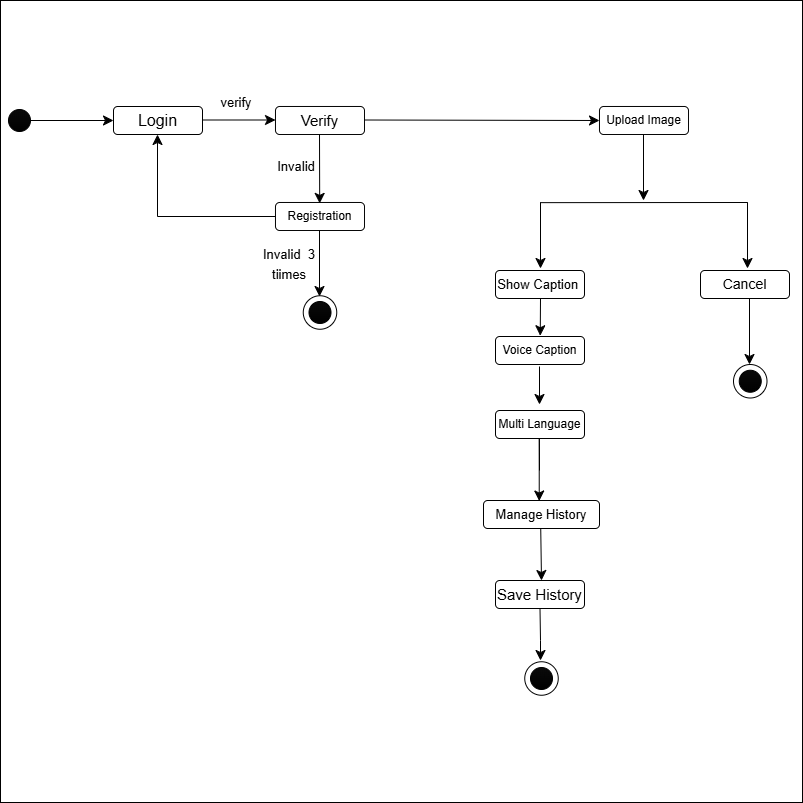

The diagram above was exported from draw.io. Its source (the exported page's mxGraphModel, read from the mxfile embedded in the PNG):
<mxGraphModel dx="2564" dy="2106" grid="1" gridSize="10" guides="1" tooltips="1" connect="1" arrows="1" fold="1" page="1" pageScale="1" pageWidth="827" pageHeight="1169" math="0" shadow="0">
  <root>
    <mxCell id="0" />
    <mxCell id="1" parent="0" />
    <mxCell id="TqhoYHuHaeW0HOC9RpkK-1" parent="1" style="text;strokeColor=none;align=center;fillColor=none;html=1;verticalAlign=middle;whiteSpace=wrap;rounded=0;fontSize=16;" value="Activity diagram" vertex="1">
      <mxGeometry height="30" width="132" x="-89" y="-17" as="geometry" />
    </mxCell>
    <mxCell id="TqhoYHuHaeW0HOC9RpkK-2" parent="1" style="whiteSpace=wrap;html=1;aspect=fixed;fillColor=default;" value="" vertex="1">
      <mxGeometry height="802" width="802" x="-89" y="-20" as="geometry" />
    </mxCell>
    <mxCell id="TqhoYHuHaeW0HOC9RpkK-3" parent="1" style="ellipse;whiteSpace=wrap;html=1;aspect=fixed;gradientColor=default;fillColor=#0A0A0A;" value="" vertex="1">
      <mxGeometry height="22" width="22" x="-81" y="89" as="geometry" />
    </mxCell>
    <mxCell id="TqhoYHuHaeW0HOC9RpkK-4" edge="1" parent="1" source="TqhoYHuHaeW0HOC9RpkK-3" style="endArrow=classic;html=1;rounded=0;fontSize=12;startSize=8;endSize=8;curved=1;entryX=0;entryY=0.5;entryDx=0;entryDy=0;exitX=1;exitY=0.5;exitDx=0;exitDy=0;" target="TqhoYHuHaeW0HOC9RpkK-5" value="">
      <mxGeometry height="50" relative="1" width="50" as="geometry">
        <mxPoint x="-48" y="98" as="sourcePoint" />
        <mxPoint x="2" y="48" as="targetPoint" />
      </mxGeometry>
    </mxCell>
    <mxCell id="TqhoYHuHaeW0HOC9RpkK-5" parent="1" style="rounded=1;whiteSpace=wrap;html=1;" value="&lt;span style=&quot;font-size: 16px;&quot;&gt;Login&lt;/span&gt;" vertex="1">
      <mxGeometry height="28" width="89" x="24" y="86" as="geometry" />
    </mxCell>
    <mxCell id="TqhoYHuHaeW0HOC9RpkK-6" edge="1" parent="1" style="endArrow=classic;html=1;rounded=0;fontSize=12;startSize=8;endSize=8;curved=1;entryX=0.157;entryY=0.169;entryDx=0;entryDy=0;entryPerimeter=0;" value="">
      <mxGeometry height="50" relative="1" width="50" as="geometry">
        <mxPoint x="114" y="99.5" as="sourcePoint" />
        <mxPoint x="186" y="99.5" as="targetPoint" />
      </mxGeometry>
    </mxCell>
    <mxCell id="TqhoYHuHaeW0HOC9RpkK-7" parent="1" style="rounded=1;whiteSpace=wrap;html=1;" value="&lt;font style=&quot;font-size: 15px;&quot;&gt;Verify&lt;/font&gt;" vertex="1">
      <mxGeometry height="28" width="89" x="186" y="86" as="geometry" />
    </mxCell>
    <mxCell id="TqhoYHuHaeW0HOC9RpkK-8" edge="1" parent="1" style="endArrow=classic;html=1;rounded=0;fontSize=12;startSize=8;endSize=8;curved=1;" value="">
      <mxGeometry height="50" relative="1" width="50" as="geometry">
        <mxPoint x="275" y="99.5" as="sourcePoint" />
        <mxPoint x="510" y="100" as="targetPoint" />
      </mxGeometry>
    </mxCell>
    <mxCell id="TqhoYHuHaeW0HOC9RpkK-10" parent="1" style="text;html=1;align=center;verticalAlign=middle;whiteSpace=wrap;rounded=0;fontSize=16;" value="&lt;font style=&quot;font-size: 13px;&quot;&gt;verify&lt;/font&gt;" vertex="1">
      <mxGeometry height="30" width="60" x="117" y="66" as="geometry" />
    </mxCell>
    <mxCell id="TqhoYHuHaeW0HOC9RpkK-12" parent="1" style="rounded=1;whiteSpace=wrap;html=1;" value="Upload Image" vertex="1">
      <mxGeometry height="28" width="89" x="510" y="86" as="geometry" />
    </mxCell>
    <mxCell id="TqhoYHuHaeW0HOC9RpkK-13" edge="1" parent="1" style="endArrow=classic;html=1;rounded=0;fontSize=12;startSize=8;endSize=8;curved=1;entryX=0.398;entryY=0.253;entryDx=0;entryDy=0;entryPerimeter=0;" target="TqhoYHuHaeW0HOC9RpkK-2" value="">
      <mxGeometry height="50" relative="1" width="50" as="geometry">
        <mxPoint x="230" y="114" as="sourcePoint" />
        <mxPoint x="280" y="64" as="targetPoint" />
      </mxGeometry>
    </mxCell>
    <mxCell id="TqhoYHuHaeW0HOC9RpkK-14" parent="1" style="rounded=1;whiteSpace=wrap;html=1;" value="Registration" vertex="1">
      <mxGeometry height="28" width="89" x="186" y="182" as="geometry" />
    </mxCell>
    <mxCell id="TqhoYHuHaeW0HOC9RpkK-15" edge="1" parent="1" style="endArrow=none;html=1;rounded=0;fontSize=12;startSize=8;endSize=8;curved=1;" value="">
      <mxGeometry height="50" relative="1" width="50" as="geometry">
        <mxPoint x="68" y="196" as="sourcePoint" />
        <mxPoint x="186" y="196" as="targetPoint" />
      </mxGeometry>
    </mxCell>
    <mxCell id="TqhoYHuHaeW0HOC9RpkK-16" edge="1" parent="1" style="endArrow=classic;html=1;rounded=0;fontSize=12;startSize=8;endSize=8;curved=1;entryX=0.192;entryY=0.177;entryDx=0;entryDy=0;entryPerimeter=0;" value="">
      <mxGeometry height="50" relative="1" width="50" as="geometry">
        <mxPoint x="68" y="196" as="sourcePoint" />
        <mxPoint x="68.00399999999992" y="114.00399999999995" as="targetPoint" />
      </mxGeometry>
    </mxCell>
    <mxCell id="TqhoYHuHaeW0HOC9RpkK-17" edge="1" parent="1" style="endArrow=classic;html=1;rounded=0;fontSize=12;startSize=8;endSize=8;curved=1;entryX=0.398;entryY=0.253;entryDx=0;entryDy=0;entryPerimeter=0;" value="">
      <mxGeometry height="50" relative="1" width="50" as="geometry">
        <mxPoint x="554" y="114" as="sourcePoint" />
        <mxPoint x="554" y="180" as="targetPoint" />
      </mxGeometry>
    </mxCell>
    <mxCell id="TqhoYHuHaeW0HOC9RpkK-18" edge="1" parent="1" style="endArrow=classic;html=1;rounded=0;fontSize=12;startSize=8;endSize=8;curved=1;entryX=0.398;entryY=0.253;entryDx=0;entryDy=0;entryPerimeter=0;" value="">
      <mxGeometry height="50" relative="1" width="50" as="geometry">
        <mxPoint x="230" y="210" as="sourcePoint" />
        <mxPoint x="230" y="276" as="targetPoint" />
      </mxGeometry>
    </mxCell>
    <mxCell id="TqhoYHuHaeW0HOC9RpkK-19" parent="1" style="ellipse;whiteSpace=wrap;html=1;aspect=fixed;gradientColor=default;fillColor=#0A0A0A;" value="" vertex="1">
      <mxGeometry height="22" width="22" x="219.5" y="281" as="geometry" />
    </mxCell>
    <mxCell id="TqhoYHuHaeW0HOC9RpkK-20" parent="1" style="ellipse;whiteSpace=wrap;html=1;aspect=fixed;fillColor=none;" value="" vertex="1">
      <mxGeometry height="33.5" width="33.5" x="213.75" y="275.25" as="geometry" />
    </mxCell>
    <mxCell id="TqhoYHuHaeW0HOC9RpkK-21" parent="1" style="rounded=1;whiteSpace=wrap;html=1;" value="&lt;span style=&quot;font-size: 13px;&quot;&gt;Show Caption&amp;nbsp;&lt;/span&gt;" vertex="1">
      <mxGeometry height="28" width="89" x="406" y="250" as="geometry" />
    </mxCell>
    <mxCell id="TqhoYHuHaeW0HOC9RpkK-22" edge="1" parent="1" style="endArrow=none;html=1;rounded=0;fontSize=12;startSize=8;endSize=8;curved=1;entryX=0.968;entryY=0.286;entryDx=0;entryDy=0;entryPerimeter=0;exitX=0.642;exitY=0.26;exitDx=0;exitDy=0;exitPerimeter=0;" value="">
      <mxGeometry height="50" relative="1" width="50" as="geometry">
        <mxPoint x="450.73400000000004" y="182.14999999999998" as="sourcePoint" />
        <mxPoint x="658.2660000000001" y="182.00200000000007" as="targetPoint" />
      </mxGeometry>
    </mxCell>
    <mxCell id="TqhoYHuHaeW0HOC9RpkK-23" edge="1" parent="1" style="endArrow=classic;html=1;rounded=0;fontSize=12;startSize=8;endSize=8;curved=1;entryX=0.398;entryY=0.253;entryDx=0;entryDy=0;entryPerimeter=0;" value="">
      <mxGeometry height="50" relative="1" width="50" as="geometry">
        <mxPoint x="451" y="182" as="sourcePoint" />
        <mxPoint x="451" y="248" as="targetPoint" />
      </mxGeometry>
    </mxCell>
    <mxCell id="TqhoYHuHaeW0HOC9RpkK-24" edge="1" parent="1" style="endArrow=classic;html=1;rounded=0;fontSize=12;startSize=8;endSize=8;curved=1;entryX=0.398;entryY=0.253;entryDx=0;entryDy=0;entryPerimeter=0;" value="">
      <mxGeometry height="50" relative="1" width="50" as="geometry">
        <mxPoint x="658" y="182" as="sourcePoint" />
        <mxPoint x="658" y="248" as="targetPoint" />
      </mxGeometry>
    </mxCell>
    <mxCell id="TqhoYHuHaeW0HOC9RpkK-25" parent="1" style="rounded=1;whiteSpace=wrap;html=1;" value="&lt;font style=&quot;font-size: 14px;&quot;&gt;Cancel&lt;/font&gt;" vertex="1">
      <mxGeometry height="28" width="89" x="611" y="250" as="geometry" />
    </mxCell>
    <mxCell id="TqhoYHuHaeW0HOC9RpkK-26" edge="1" parent="1" style="endArrow=classic;html=1;rounded=0;fontSize=12;startSize=8;endSize=8;curved=1;entryX=0.398;entryY=0.253;entryDx=0;entryDy=0;entryPerimeter=0;" value="">
      <mxGeometry height="50" relative="1" width="50" as="geometry">
        <mxPoint x="660" y="278" as="sourcePoint" />
        <mxPoint x="660" y="344" as="targetPoint" />
      </mxGeometry>
    </mxCell>
    <mxCell id="TqhoYHuHaeW0HOC9RpkK-27" parent="1" style="ellipse;whiteSpace=wrap;html=1;aspect=fixed;fillColor=none;" value="" vertex="1">
      <mxGeometry height="33.5" width="33.5" x="644" y="344" as="geometry" />
    </mxCell>
    <mxCell id="TqhoYHuHaeW0HOC9RpkK-28" parent="1" style="ellipse;whiteSpace=wrap;html=1;aspect=fixed;gradientColor=default;fillColor=#0A0A0A;" value="" vertex="1">
      <mxGeometry height="22" width="22" x="649.75" y="349.75" as="geometry" />
    </mxCell>
    <mxCell id="TqhoYHuHaeW0HOC9RpkK-29" parent="1" style="text;html=1;align=center;verticalAlign=middle;whiteSpace=wrap;rounded=0;fontSize=16;" value="&lt;font style=&quot;font-size: 13px;&quot;&gt;Invalid&lt;/font&gt;" vertex="1">
      <mxGeometry height="30" width="60" x="177" y="130" as="geometry" />
    </mxCell>
    <mxCell id="TqhoYHuHaeW0HOC9RpkK-30" parent="1" style="text;html=1;align=center;verticalAlign=middle;whiteSpace=wrap;rounded=0;fontSize=16;" value="&lt;font style=&quot;font-size: 13px;&quot;&gt;Invalid&amp;nbsp; 3 tiimes&lt;/font&gt;" vertex="1">
      <mxGeometry height="30" width="60" x="170" y="228" as="geometry" />
    </mxCell>
    <mxCell id="TqhoYHuHaeW0HOC9RpkK-31" edge="1" parent="1" style="endArrow=classic;html=1;rounded=0;fontSize=12;startSize=8;endSize=8;curved=1;entryX=0.673;entryY=0.418;entryDx=0;entryDy=0;entryPerimeter=0;" target="TqhoYHuHaeW0HOC9RpkK-2" value="">
      <mxGeometry height="50" relative="1" width="50" as="geometry">
        <mxPoint x="451" y="278" as="sourcePoint" />
        <mxPoint x="501" y="228" as="targetPoint" />
      </mxGeometry>
    </mxCell>
    <mxCell id="TqhoYHuHaeW0HOC9RpkK-32" edge="1" parent="1" style="endArrow=classic;html=1;rounded=0;fontSize=12;startSize=8;endSize=8;curved=1;entryX=0.559;entryY=0.465;entryDx=0;entryDy=0;entryPerimeter=0;" value="">
      <mxGeometry height="50" relative="1" width="50" as="geometry">
        <mxPoint x="450" y="346" as="sourcePoint" />
        <mxPoint x="450" y="384" as="targetPoint" />
      </mxGeometry>
    </mxCell>
    <mxCell id="TqhoYHuHaeW0HOC9RpkK-33" parent="1" style="rounded=1;whiteSpace=wrap;html=1;" value="&lt;font&gt;Voice Caption&lt;/font&gt;" vertex="1">
      <mxGeometry height="28" width="89" x="406" y="316" as="geometry" />
    </mxCell>
    <mxCell id="TqhoYHuHaeW0HOC9RpkK-34" parent="1" style="rounded=1;whiteSpace=wrap;html=1;" value="&lt;font&gt;Multi Language&lt;/font&gt;" vertex="1">
      <mxGeometry height="28" width="89" x="406" y="390" as="geometry" />
    </mxCell>
    <mxCell id="TqhoYHuHaeW0HOC9RpkK-35" edge="1" parent="1" style="endArrow=classic;html=1;rounded=0;fontSize=12;startSize=8;endSize=8;curved=1;entryX=0.559;entryY=0.465;entryDx=0;entryDy=0;entryPerimeter=0;" value="">
      <mxGeometry height="50" relative="1" width="50" as="geometry">
        <Array as="points">
          <mxPoint x="449.73" y="377.5" />
        </Array>
        <mxPoint x="450" y="450" as="sourcePoint" />
        <mxPoint x="449.73" y="480.5" as="targetPoint" />
      </mxGeometry>
    </mxCell>
    <mxCell id="TqhoYHuHaeW0HOC9RpkK-36" parent="1" style="rounded=1;whiteSpace=wrap;html=1;" value="&lt;span style=&quot;font-size: 13px;&quot;&gt;Manage History&lt;/span&gt;" vertex="1">
      <mxGeometry height="28" width="116" x="394" y="480" as="geometry" />
    </mxCell>
    <mxCell id="TqhoYHuHaeW0HOC9RpkK-37" edge="1" parent="1" style="endArrow=classic;html=1;rounded=0;fontSize=12;startSize=8;endSize=8;curved=1;" value="">
      <mxGeometry height="50" relative="1" width="50" as="geometry">
        <Array as="points">
          <mxPoint x="451.23" y="508" />
        </Array>
        <mxPoint x="451.23" y="508" as="sourcePoint" />
        <mxPoint x="452" y="560" as="targetPoint" />
      </mxGeometry>
    </mxCell>
    <mxCell id="TqhoYHuHaeW0HOC9RpkK-38" parent="1" style="rounded=1;whiteSpace=wrap;html=1;" value="&lt;span style=&quot;font-size: 15px;&quot;&gt;Save History&lt;/span&gt;" vertex="1">
      <mxGeometry height="28" width="89" x="406" y="560" as="geometry" />
    </mxCell>
    <mxCell id="TqhoYHuHaeW0HOC9RpkK-39" edge="1" parent="1" source="TqhoYHuHaeW0HOC9RpkK-38" style="endArrow=classic;html=1;rounded=0;fontSize=12;startSize=8;endSize=8;curved=1;exitX=0.5;exitY=1;exitDx=0;exitDy=0;" value="">
      <mxGeometry height="50" relative="1" width="50" as="geometry">
        <Array as="points">
          <mxPoint x="451" y="620" />
        </Array>
        <mxPoint x="451.5" y="629" as="sourcePoint" />
        <mxPoint x="451" y="640" as="targetPoint" />
      </mxGeometry>
    </mxCell>
    <mxCell id="TqhoYHuHaeW0HOC9RpkK-40" parent="1" style="ellipse;whiteSpace=wrap;html=1;aspect=fixed;gradientColor=default;fillColor=#0A0A0A;" value="" vertex="1">
      <mxGeometry height="22" width="22" x="441" y="647" as="geometry" />
    </mxCell>
    <mxCell id="TqhoYHuHaeW0HOC9RpkK-41" parent="1" style="ellipse;whiteSpace=wrap;html=1;aspect=fixed;fillColor=none;" value="" vertex="1">
      <mxGeometry height="33.5" width="33.5" x="435.25" y="641.25" as="geometry" />
    </mxCell>
  </root>
</mxGraphModel>